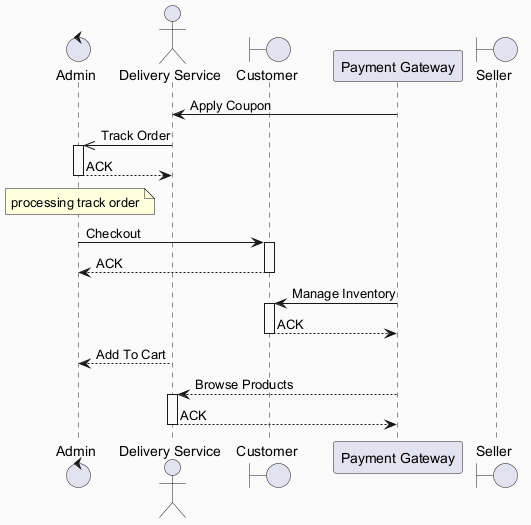

The diagram above was rendered by PlantUML. Its source (embedded in the PNG):
@startuml
skinparam backgroundColor #FAFAFA
skinparam classBackgroundColor #FFF3E0
skinparam classBorderColor #E65100
control "Admin" as A
actor "Delivery Service" as DS
boundary "Customer" as C
participant "Payment Gateway" as PG
boundary "Seller" as S
PG -> DS : Apply Coupon
DS ->> A : Track Order
activate A
A --> DS : ACK
deactivate A
note over A : processing track order
A -> C : Checkout
activate C
C --> A : ACK
deactivate C
PG -> C : Manage Inventory
activate C
C --> PG : ACK
deactivate C
DS --> A : Add To Cart
PG --> DS : Browse Products
activate DS
DS --> PG : ACK
deactivate DS
@enduml